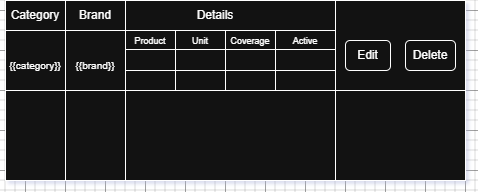

The diagram above was exported from draw.io. Its source (the exported page's mxGraphModel, read from the mxfile embedded in the PNG):
<mxGraphModel dx="786" dy="417" grid="1" gridSize="10" guides="1" tooltips="1" connect="1" arrows="1" fold="1" page="1" pageScale="1" pageWidth="850" pageHeight="1100" math="0" shadow="0">
  <root>
    <mxCell id="0" />
    <mxCell id="1" parent="0" />
    <mxCell id="yJcGEoTZIjkDGYoWSs5P-1" parent="1" style="rounded=0;whiteSpace=wrap;html=1;" value="" vertex="1">
      <mxGeometry height="180" width="360" x="100" y="70" as="geometry" />
    </mxCell>
    <mxCell id="yJcGEoTZIjkDGYoWSs5P-2" parent="1" style="rounded=0;whiteSpace=wrap;html=1;" value="" vertex="1">
      <mxGeometry height="180" width="60" x="160" y="70" as="geometry" />
    </mxCell>
    <mxCell id="yJcGEoTZIjkDGYoWSs5P-6" edge="1" parent="1" style="endArrow=none;html=1;rounded=0;entryX=1;entryY=0.25;entryDx=0;entryDy=0;exitX=0;exitY=0.25;exitDx=0;exitDy=0;" value="">
      <mxGeometry height="50" relative="1" width="50" as="geometry">
        <mxPoint x="100" y="100" as="sourcePoint" />
        <mxPoint x="460" y="100" as="targetPoint" />
      </mxGeometry>
    </mxCell>
    <mxCell id="yJcGEoTZIjkDGYoWSs5P-7" parent="1" style="text;html=1;whiteSpace=wrap;strokeColor=none;fillColor=none;align=center;verticalAlign=middle;rounded=0;" value="Category" vertex="1">
      <mxGeometry height="30" width="60" x="100" y="70" as="geometry" />
    </mxCell>
    <mxCell id="yJcGEoTZIjkDGYoWSs5P-8" parent="1" style="text;html=1;whiteSpace=wrap;strokeColor=none;fillColor=none;align=center;verticalAlign=middle;rounded=0;" value="Details" vertex="1">
      <mxGeometry height="30" width="160" x="230" y="70" as="geometry" />
    </mxCell>
    <mxCell id="yJcGEoTZIjkDGYoWSs5P-9" parent="1" style="rounded=0;whiteSpace=wrap;html=1;" value="" vertex="1">
      <mxGeometry height="180" width="130" x="430" y="70" as="geometry" />
    </mxCell>
    <mxCell id="yJcGEoTZIjkDGYoWSs5P-10" parent="1" style="text;html=1;whiteSpace=wrap;strokeColor=none;fillColor=none;align=center;verticalAlign=middle;rounded=0;" value="Brand" vertex="1">
      <mxGeometry height="30" width="60" x="160" y="70" as="geometry" />
    </mxCell>
    <mxCell id="yJcGEoTZIjkDGYoWSs5P-11" parent="1" style="rounded=1;whiteSpace=wrap;html=1;" value="Edit" vertex="1">
      <mxGeometry height="30" width="45" x="440" y="110" as="geometry" />
    </mxCell>
    <mxCell id="yJcGEoTZIjkDGYoWSs5P-12" parent="1" style="rounded=1;whiteSpace=wrap;html=1;" value="Delete" vertex="1">
      <mxGeometry height="30" width="50" x="500" y="110" as="geometry" />
    </mxCell>
    <mxCell id="yJcGEoTZIjkDGYoWSs5P-13" edge="1" parent="1" source="yJcGEoTZIjkDGYoWSs5P-1" style="endArrow=none;html=1;rounded=0;entryX=1;entryY=0.5;entryDx=0;entryDy=0;exitX=0;exitY=0.5;exitDx=0;exitDy=0;" target="yJcGEoTZIjkDGYoWSs5P-9" value="">
      <mxGeometry height="50" relative="1" width="50" as="geometry">
        <mxPoint x="380" y="230" as="sourcePoint" />
        <mxPoint x="430" y="180" as="targetPoint" />
      </mxGeometry>
    </mxCell>
    <mxCell id="yJcGEoTZIjkDGYoWSs5P-14" parent="1" style="text;html=1;whiteSpace=wrap;strokeColor=none;fillColor=none;align=center;verticalAlign=middle;rounded=0;" value="&lt;span style=&quot;font-size: 10px;&quot;&gt;{{category}}&lt;/span&gt;" vertex="1">
      <mxGeometry height="30" width="70" x="95" y="120" as="geometry" />
    </mxCell>
    <mxCell id="yJcGEoTZIjkDGYoWSs5P-15" parent="1" style="text;html=1;whiteSpace=wrap;strokeColor=none;fillColor=none;align=center;verticalAlign=middle;rounded=0;" value="&lt;span style=&quot;font-size: 10px;&quot;&gt;{{brand}}&lt;/span&gt;" vertex="1">
      <mxGeometry height="30" width="70" x="155" y="120" as="geometry" />
    </mxCell>
    <mxCell id="yJcGEoTZIjkDGYoWSs5P-16" edge="1" parent="1" style="endArrow=none;html=1;rounded=0;entryX=0.25;entryY=1;entryDx=0;entryDy=0;" target="yJcGEoTZIjkDGYoWSs5P-8" value="">
      <mxGeometry height="50" relative="1" width="50" as="geometry">
        <mxPoint x="270" y="160" as="sourcePoint" />
        <mxPoint x="430" y="180" as="targetPoint" />
      </mxGeometry>
    </mxCell>
    <mxCell id="yJcGEoTZIjkDGYoWSs5P-17" edge="1" parent="1" style="endArrow=none;html=1;rounded=0;entryX=0.25;entryY=1;entryDx=0;entryDy=0;" value="">
      <mxGeometry height="50" relative="1" width="50" as="geometry">
        <mxPoint x="320" y="160" as="sourcePoint" />
        <mxPoint x="320" y="100" as="targetPoint" />
      </mxGeometry>
    </mxCell>
    <mxCell id="yJcGEoTZIjkDGYoWSs5P-19" edge="1" parent="1" style="endArrow=none;html=1;rounded=0;entryX=0.25;entryY=1;entryDx=0;entryDy=0;" value="">
      <mxGeometry height="50" relative="1" width="50" as="geometry">
        <mxPoint x="370" y="160" as="sourcePoint" />
        <mxPoint x="370" y="100" as="targetPoint" />
      </mxGeometry>
    </mxCell>
    <mxCell id="yJcGEoTZIjkDGYoWSs5P-20" edge="1" parent="1" style="endArrow=none;html=1;rounded=0;entryX=0;entryY=0.25;entryDx=0;entryDy=0;exitX=1;exitY=0.25;exitDx=0;exitDy=0;" value="">
      <mxGeometry height="50" relative="1" width="50" as="geometry">
        <mxPoint x="220" y="119" as="sourcePoint" />
        <mxPoint x="430" y="119" as="targetPoint" />
      </mxGeometry>
    </mxCell>
    <mxCell id="yJcGEoTZIjkDGYoWSs5P-21" edge="1" parent="1" style="endArrow=none;html=1;rounded=0;entryX=0;entryY=0.25;entryDx=0;entryDy=0;exitX=1;exitY=0.25;exitDx=0;exitDy=0;" value="">
      <mxGeometry height="50" relative="1" width="50" as="geometry">
        <mxPoint x="220" y="140" as="sourcePoint" />
        <mxPoint x="430" y="140" as="targetPoint" />
      </mxGeometry>
    </mxCell>
    <mxCell id="yJcGEoTZIjkDGYoWSs5P-22" parent="1" style="text;html=1;whiteSpace=wrap;strokeColor=none;fillColor=none;align=center;verticalAlign=middle;rounded=0;" value="&lt;font style=&quot;font-size: 9px;&quot;&gt;Product&lt;/font&gt;" vertex="1">
      <mxGeometry height="20" width="50" x="220" y="100" as="geometry" />
    </mxCell>
    <mxCell id="yJcGEoTZIjkDGYoWSs5P-23" parent="1" style="text;html=1;whiteSpace=wrap;strokeColor=none;fillColor=none;align=center;verticalAlign=middle;rounded=0;" value="&lt;font style=&quot;font-size: 9px;&quot;&gt;Unit&lt;/font&gt;" vertex="1">
      <mxGeometry height="20" width="50" x="270" y="100" as="geometry" />
    </mxCell>
    <mxCell id="yJcGEoTZIjkDGYoWSs5P-24" parent="1" style="text;html=1;whiteSpace=wrap;strokeColor=none;fillColor=none;align=center;verticalAlign=middle;rounded=0;" value="&lt;font style=&quot;font-size: 9px;&quot;&gt;Coverage&lt;/font&gt;" vertex="1">
      <mxGeometry height="20" width="50" x="320" y="100" as="geometry" />
    </mxCell>
    <mxCell id="yJcGEoTZIjkDGYoWSs5P-25" parent="1" style="text;html=1;whiteSpace=wrap;strokeColor=none;fillColor=none;align=center;verticalAlign=middle;rounded=0;" value="&lt;font style=&quot;font-size: 9px;&quot;&gt;Active&lt;/font&gt;" vertex="1">
      <mxGeometry height="20" width="50" x="375" y="100" as="geometry" />
    </mxCell>
  </root>
</mxGraphModel>